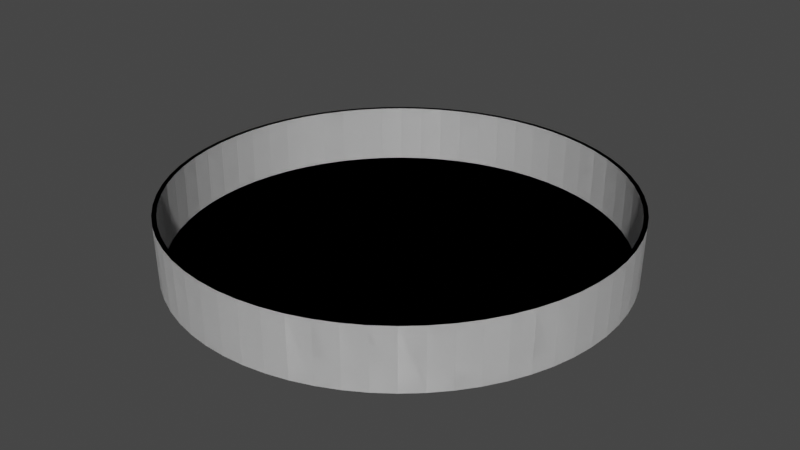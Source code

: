 # Source: Petri_dish.blend  (saved by Blender 3.4.6; exported with 4.5.12 LTS)
import bpy
from mathutils import Matrix  # noqa: F401  (used for matrix-valued properties, if any)

bpy.ops.wm.read_factory_settings(use_empty=True)
scene = bpy.context.scene
scene.name = 'Scene'

# ---- collections
col_collection = bpy.data.collections.new('Collection'); scene.collection.children.link(col_collection)

# ---- world
world_world = bpy.data.worlds.new('World'); scene.world = world_world
world_world.use_nodes = True; world_world.node_tree.nodes.clear()
_N = world_world.node_tree.nodes; _L = world_world.node_tree.links
n0 = _N.new('ShaderNodeOutputWorld'); n0.name = 'World Output'; n0.location = (300, 300)
n1 = _N.new('ShaderNodeBackground'); n1.name = 'Background'; n1.location = (10, 300)
n1.inputs[0].default_value = (0.05088, 0.05088, 0.05088, 1.0)
_L.new(n1.outputs[0], n0.inputs[0])
n0.is_active_output = True
world_world.color = (0.05088, 0.05088, 0.05088)
world_world.use_sun_shadow = False
world_world.sun_shadow_jitter_overblur = 0.0

# ---- meshes
me_petri_s_dish = bpy.data.meshes.new("Petri's dish")
me_petri_s_dish.from_pydata([(0.0, 1.0, 0.06426), (0.0, 1.0, 0.3306), (0.09802, 0.9952, 0.06426), (0.09802, 0.9952, 0.3306), (0.1951, 0.9808, 0.06426), (0.1951, 0.9808, 0.3306), (0.2903, 0.9569, 0.06426), (0.2903, 0.9569, 0.3306), (0.3827, 0.9239, 0.06426), (0.3827, 0.9239, 0.3306), (0.4714, 0.8819, 0.06426), (0.4714, 0.8819, 0.3306), (0.5556, 0.8315, 0.06426), (0.5556, 0.8315, 0.3306), (0.6344, 0.773, 0.06426), (0.6344, 0.773, 0.3306), (0.7071, 0.7071, 0.06426), (0.7071, 0.7071, 0.3306), (0.773, 0.6344, 0.06426), (0.773, 0.6344, 0.3306), (0.8315, 0.5556, 0.06426), (0.8315, 0.5556, 0.3306), (0.8819, 0.4714, 0.06426), (0.8819, 0.4714, 0.3306), (0.9239, 0.3827, 0.06426), (0.9239, 0.3827, 0.3306), (0.9569, 0.2903, 0.06426), (0.9569, 0.2903, 0.3306), (0.9808, 0.1951, 0.06426), (0.9808, 0.1951, 0.3306), (0.9952, 0.09802, 0.06426), (0.9952, 0.09802, 0.3306), (1.0, 0.0, 0.06426), (1.0, 0.0, 0.3306), (0.9952, -0.09802, 0.06426), (0.9952, -0.09802, 0.3306), (0.9808, -0.1951, 0.06426), (0.9808, -0.1951, 0.3306), (0.9569, -0.2903, 0.06426), (0.9569, -0.2903, 0.3306), (0.9239, -0.3827, 0.06426), (0.9239, -0.3827, 0.3306), (0.8819, -0.4714, 0.06426), (0.8819, -0.4714, 0.3306), (0.8315, -0.5556, 0.06426), (0.8315, -0.5556, 0.3306), (0.773, -0.6344, 0.06426), (0.773, -0.6344, 0.3306), (0.7071, -0.7071, 0.06426), (0.7071, -0.7071, 0.3306), (0.6344, -0.773, 0.06426), (0.6344, -0.773, 0.3306), (0.5556, -0.8315, 0.06426), (0.5556, -0.8315, 0.3306), (0.4714, -0.8819, 0.06426), (0.4714, -0.8819, 0.3306), (0.3827, -0.9239, 0.06426), (0.3827, -0.9239, 0.3306), (0.2903, -0.9569, 0.06426), (0.2903, -0.9569, 0.3306), (0.1951, -0.9808, 0.06426), (0.1951, -0.9808, 0.3306), (0.09802, -0.9952, 0.06426), (0.09802, -0.9952, 0.3306), (0.0, -1.0, 0.06426), (0.0, -1.0, 0.3306), (-0.09802, -0.9952, 0.06426), (-0.09802, -0.9952, 0.3306), (-0.1951, -0.9808, 0.06426), (-0.1951, -0.9808, 0.3306), (-0.2903, -0.9569, 0.06426), (-0.2903, -0.9569, 0.3306), (-0.3827, -0.9239, 0.06426), (-0.3827, -0.9239, 0.3306), (-0.4714, -0.8819, 0.06426), (-0.4714, -0.8819, 0.3306), (-0.5556, -0.8315, 0.06426), (-0.5556, -0.8315, 0.3306), (-0.6344, -0.773, 0.06426), (-0.6344, -0.773, 0.3306), (-0.7071, -0.7071, 0.06426), (-0.7071, -0.7071, 0.3306), (-0.773, -0.6344, 0.06426), (-0.773, -0.6344, 0.3306), (-0.8315, -0.5556, 0.06426), (-0.8315, -0.5556, 0.3306), (-0.8819, -0.4714, 0.06426), (-0.8819, -0.4714, 0.3306), (-0.9239, -0.3827, 0.06426), (-0.9239, -0.3827, 0.3306), (-0.9569, -0.2903, 0.06426), (-0.9569, -0.2903, 0.3306), (-0.9808, -0.1951, 0.06426), (-0.9808, -0.1951, 0.3306), (-0.9952, -0.09802, 0.06426), (-0.9952, -0.09802, 0.3306), (-1.0, 0.0, 0.06426), (-1.0, 0.0, 0.3306), (-0.9952, 0.09802, 0.06426), (-0.9952, 0.09802, 0.3306), (-0.9808, 0.1951, 0.06426), (-0.9808, 0.1951, 0.3306), (-0.9569, 0.2903, 0.06426), (-0.9569, 0.2903, 0.3306), (-0.9239, 0.3827, 0.06426), (-0.9239, 0.3827, 0.3306), (-0.8819, 0.4714, 0.06426), (-0.8819, 0.4714, 0.3306), (-0.8315, 0.5556, 0.06426), (-0.8315, 0.5556, 0.3306), (-0.773, 0.6344, 0.06426), (-0.773, 0.6344, 0.3306), (-0.7071, 0.7071, 0.06426), (-0.7071, 0.7071, 0.3306), (-0.6344, 0.773, 0.06426), (-0.6344, 0.773, 0.3306), (-0.5556, 0.8315, 0.06426), (-0.5556, 0.8315, 0.3306), (-0.4714, 0.8819, 0.06426), (-0.4714, 0.8819, 0.3306), (-0.3827, 0.9239, 0.06426), (-0.3827, 0.9239, 0.3306), (-0.2903, 0.9569, 0.06426), (-0.2903, 0.9569, 0.3306), (-0.1951, 0.9808, 0.06426), (-0.1951, 0.9808, 0.3306), (-0.09802, 0.9952, 0.06426), (-0.09802, 0.9952, 0.3306)], [], [(0, 1, 3, 2), (2, 3, 5, 4), (4, 5, 7, 6), (6, 7, 9, 8), (8, 9, 11, 10), (10, 11, 13, 12), (12, 13, 15, 14), (14, 15, 17, 16), (16, 17, 19, 18), (18, 19, 21, 20), (20, 21, 23, 22), (22, 23, 25, 24), (24, 25, 27, 26), (26, 27, 29, 28), (28, 29, 31, 30), (30, 31, 33, 32), (32, 33, 35, 34), (34, 35, 37, 36), (36, 37, 39, 38), (38, 39, 41, 40), (40, 41, 43, 42), (42, 43, 45, 44), (44, 45, 47, 46), (46, 47, 49, 48), (48, 49, 51, 50), (50, 51, 53, 52), (52, 53, 55, 54), (54, 55, 57, 56), (56, 57, 59, 58), (58, 59, 61, 60), (60, 61, 63, 62), (62, 63, 65, 64), (64, 65, 67, 66), (66, 67, 69, 68), (68, 69, 71, 70), (70, 71, 73, 72), (72, 73, 75, 74), (74, 75, 77, 76), (76, 77, 79, 78), (78, 79, 81, 80), (80, 81, 83, 82), (82, 83, 85, 84), (84, 85, 87, 86), (86, 87, 89, 88), (88, 89, 91, 90), (90, 91, 93, 92), (92, 93, 95, 94), (94, 95, 97, 96), (96, 97, 99, 98), (98, 99, 101, 100), (100, 101, 103, 102), (102, 103, 105, 104), (104, 105, 107, 106), (106, 107, 109, 108), (108, 109, 111, 110), (110, 111, 113, 112), (112, 113, 115, 114), (114, 115, 117, 116), (116, 117, 119, 118), (118, 119, 121, 120), (120, 121, 123, 122), (122, 123, 125, 124), (124, 125, 127, 126), (126, 127, 1, 0), (0, 2, 4, 6, 8, 10, 12, 14, 16, 18, 20, 22, 24, 26, 28, 30, 32, 34, 36, 38, 40, 42, 44, 46, 48, 50, 52, 54, 56, 58, 60, 62, 64, 66, 68, 70, 72, 74, 76, 78, 80, 82, 84, 86, 88, 90, 92, 94, 96, 98, 100, 102, 104, 106, 108, 110, 112, 114, 116, 118, 120, 122, 124, 126)])
me_petri_s_dish.polygons.foreach_set('use_smooth', [True] * 65)
_uv = me_petri_s_dish.uv_layers.new(name='UVMap')
_uv.uv.foreach_set('vector', [1.0, 0.5, 1.0, 1.0, 0.9844, 1.0, 0.9844, 0.5, 0.9844, 0.5, 0.9844, 1.0, 0.9688, 1.0, 0.9688, 0.5, 0.9688, 0.5, 0.9688, 1.0, 0.9531, 1.0, 0.9531, 0.5, 0.9531, 0.5, 0.9531, 1.0, 0.9375, 1.0, 0.9375, 0.5, 0.9375, 0.5, 0.9375, 1.0, 0.9219, 1.0, 0.9219, 0.5, 0.9219, 0.5, 0.9219, 1.0, 0.9062, 1.0, 0.9062, 0.5, 0.9062, 0.5, 0.9062, 1.0, 0.8906, 1.0, 0.8906, 0.5, 0.8906, 0.5, 0.8906, 1.0, 0.875, 1.0, 0.875, 0.5, 0.875, 0.5, 0.875, 1.0, 0.8594, 1.0, 0.8594, 0.5, 0.8594, 0.5, 0.8594, 1.0, 0.8438, 1.0, 0.8438, 0.5, 0.8438, 0.5, 0.8438, 1.0, 0.8281, 1.0, 0.8281, 0.5, 0.8281, 0.5, 0.8281, 1.0, 0.8125, 1.0, 0.8125, 0.5, 0.8125, 0.5, 0.8125, 1.0, 0.7969, 1.0, 0.7969, 0.5, 0.7969, 0.5, 0.7969, 1.0, 0.7812, 1.0, 0.7812, 0.5, 0.7812, 0.5, 0.7812, 1.0, 0.7656, 1.0, 0.7656, 0.5, 0.7656, 0.5, 0.7656, 1.0, 0.75, 1.0, 0.75, 0.5, 0.75, 0.5, 0.75, 1.0, 0.7344, 1.0, 0.7344, 0.5, 0.7344, 0.5, 0.7344, 1.0, 0.7188, 1.0, 0.7188, 0.5, 0.7188, 0.5, 0.7188, 1.0, 0.7031, 1.0, 0.7031, 0.5, 0.7031, 0.5, 0.7031, 1.0, 0.6875, 1.0, 0.6875, 0.5, 0.6875, 0.5, 0.6875, 1.0, 0.6719, 1.0, 0.6719, 0.5, 0.6719, 0.5, 0.6719, 1.0, 0.6562, 1.0, 0.6562, 0.5, 0.6562, 0.5, 0.6562, 1.0, 0.6406, 1.0, 0.6406, 0.5, 0.6406, 0.5, 0.6406, 1.0, 0.625, 1.0, 0.625, 0.5, 0.625, 0.5, 0.625, 1.0, 0.6094, 1.0, 0.6094, 0.5, 0.6094, 0.5, 0.6094, 1.0, 0.5938, 1.0, 0.5938, 0.5, 0.5938, 0.5, 0.5938, 1.0, 0.5781, 1.0, 0.5781, 0.5, 0.5781, 0.5, 0.5781, 1.0, 0.5625, 1.0, 0.5625, 0.5, 0.5625, 0.5, 0.5625, 1.0, 0.5469, 1.0, 0.5469, 0.5, 0.5469, 0.5, 0.5469, 1.0, 0.5312, 1.0, 0.5312, 0.5, 0.5312, 0.5, 0.5312, 1.0, 0.5156, 1.0, 0.5156, 0.5, 0.5156, 0.5, 0.5156, 1.0, 0.5, 1.0, 0.5, 0.5, 0.5, 0.5, 0.5, 1.0, 0.4844, 1.0, 0.4844, 0.5, 0.4844, 0.5, 0.4844, 1.0, 0.4688, 1.0, 0.4688, 0.5, 0.4688, 0.5, 0.4688, 1.0, 0.4531, 1.0, 0.4531, 0.5, 0.4531, 0.5, 0.4531, 1.0, 0.4375, 1.0, 0.4375, 0.5, 0.4375, 0.5, 0.4375, 1.0, 0.4219, 1.0, 0.4219, 0.5, 0.4219, 0.5, 0.4219, 1.0, 0.4062, 1.0, 0.4062, 0.5, 0.4062, 0.5, 0.4062, 1.0, 0.3906, 1.0, 0.3906, 0.5, 0.3906, 0.5, 0.3906, 1.0, 0.375, 1.0, 0.375, 0.5, 0.375, 0.5, 0.375, 1.0, 0.3594, 1.0, 0.3594, 0.5, 0.3594, 0.5, 0.3594, 1.0, 0.3438, 1.0, 0.3438, 0.5, 0.3438, 0.5, 0.3438, 1.0, 0.3281, 1.0, 0.3281, 0.5, 0.3281, 0.5, 0.3281, 1.0, 0.3125, 1.0, 0.3125, 0.5, 0.3125, 0.5, 0.3125, 1.0, 0.2969, 1.0, 0.2969, 0.5, 0.2969, 0.5, 0.2969, 1.0, 0.2812, 1.0, 0.2812, 0.5, 0.2812, 0.5, 0.2812, 1.0, 0.2656, 1.0, 0.2656, 0.5, 0.2656, 0.5, 0.2656, 1.0, 0.25, 1.0, 0.25, 0.5, 0.25, 0.5, 0.25, 1.0, 0.2344, 1.0, 0.2344, 0.5, 0.2344, 0.5, 0.2344, 1.0, 0.2188, 1.0, 0.2188, 0.5, 0.2188, 0.5, 0.2188, 1.0, 0.2031, 1.0, 0.2031, 0.5, 0.2031, 0.5, 0.2031, 1.0, 0.1875, 1.0, 0.1875, 0.5, 0.1875, 0.5, 0.1875, 1.0, 0.1719, 1.0, 0.1719, 0.5, 0.1719, 0.5, 0.1719, 1.0, 0.1562, 1.0, 0.1562, 0.5, 0.1562, 0.5, 0.1562, 1.0, 0.1406, 1.0, 0.1406, 0.5, 0.1406, 0.5, 0.1406, 1.0, 0.125, 1.0, 0.125, 0.5, 0.125, 0.5, 0.125, 1.0, 0.1094, 1.0, 0.1094, 0.5, 0.1094, 0.5, 0.1094, 1.0, 0.09375, 1.0, 0.09375, 0.5, 0.09375, 0.5, 0.09375, 1.0, 0.07812, 1.0, 0.07812, 0.5, 0.07812, 0.5, 0.07812, 1.0, 0.0625, 1.0, 0.0625, 0.5, 0.0625, 0.5, 0.0625, 1.0, 0.04688, 1.0, 0.04688, 0.5, 0.04688, 0.5, 0.04688, 1.0, 0.03125, 1.0, 0.03125, 0.5, 0.03125, 0.5, 0.03125, 1.0, 0.01562, 1.0, 0.01562, 0.5, 0.01562, 0.5, 0.01562, 1.0, 0.0, 1.0, 0.0, 0.5, 0.75, 0.49, 0.7735, 0.4888, 0.7968, 0.4854, 0.8197, 0.4797, 0.8418, 0.4717, 0.8631, 0.4617, 0.8833, 0.4496, 0.9023, 0.4355, 0.9197, 0.4197, 0.9355, 0.4023, 0.9496, 0.3833, 0.9617, 0.3631, 0.9717, 0.3418, 0.9797, 0.3197, 0.9854, 0.2968, 0.9888, 0.2735, 0.99, 0.25, 0.9888, 0.2265, 0.9854, 0.2032, 0.9797, 0.1803, 0.9717, 0.1582, 0.9617, 0.1369, 0.9496, 0.1167, 0.9355, 0.09775, 0.9197, 0.08029, 0.9023, 0.06448, 0.8833, 0.05045, 0.8631, 0.03834, 0.8418, 0.02827, 0.8197, 0.02033, 0.7968, 0.01461, 0.7735, 0.01116, 0.75, 0.01, 0.7265, 0.01116, 0.7032, 0.01461, 0.6803, 0.02033, 0.6582, 0.02827, 0.6369, 0.03834, 0.6167, 0.05045, 0.5977, 0.06448, 0.5803, 0.08029, 0.5645, 0.09775, 0.5504, 0.1167, 0.5383, 0.1369, 0.5283, 0.1582, 0.5203, 0.1803, 0.5146, 0.2032, 0.5112, 0.2265, 0.51, 0.25, 0.5112, 0.2735, 0.5146, 0.2968, 0.5203, 0.3197, 0.5283, 0.3418, 0.5383, 0.3631, 0.5504, 0.3833, 0.5645, 0.4023, 0.5803, 0.4197, 0.5977, 0.4355, 0.6167, 0.4496, 0.6369, 0.4617, 0.6582, 0.4717, 0.6803, 0.4797, 0.7032, 0.4854, 0.7265, 0.4888])
me_petri_s_dish.materials.append(None)
me_petri_s_dish.use_mirror_vertex_groups = False
me_petri_s_dish.update()
me_petri_s_dish.normals_split_custom_set([tuple(v) for v in zip(*[iter([-1.704e-09, 0.7178, -0.6962, 0.0, 1.0, 0.0, 0.09802, 0.9952, 0.0, 0.07036, 0.7144, -0.6962, 0.07036, 0.7144, -0.6962, 0.09802, 0.9952, 0.0, 0.1951, 0.9808, 0.0, 0.14, 0.704, -0.6962, 0.14, 0.704, -0.6962, 0.1951, 0.9808, 0.0, 0.2903, 0.9569, 0.0, 0.2084, 0.6869, -0.6962, 0.2084, 0.6869, -0.6962, 0.2903, 0.9569, 0.0, 0.3827, 0.9239, 0.0, 0.2747, 0.6632, -0.6962, 0.2747, 0.6632, -0.6962, 0.3827, 0.9239, 0.0, 0.4714, 0.8819, 0.0, 0.3384, 0.6331, -0.6962, 0.3384, 0.6331, -0.6962, 0.4714, 0.8819, 0.0, 0.5556, 0.8315, 0.0, 0.3988, 0.5968, -0.6962, 0.3988, 0.5968, -0.6962, 0.5556, 0.8315, 0.0, 0.6344, 0.773, 0.0, 0.4554, 0.5549, -0.6962, 0.4554, 0.5549, -0.6962, 0.6344, 0.773, 0.0, 0.7071, 0.7071, 0.0, 0.5076, 0.5076, -0.6962, 0.5076, 0.5076, -0.6962, 0.7071, 0.7071, 0.0, 0.773, 0.6344, 0.0, 0.5549, 0.4554, -0.6962, 0.5549, 0.4554, -0.6962, 0.773, 0.6344, 0.0, 0.8315, 0.5556, 0.0, 0.5968, 0.3988, -0.6962, 0.5968, 0.3988, -0.6962, 0.8315, 0.5556, 0.0, 0.8819, 0.4714, 0.0, 0.6331, 0.3384, -0.6962, 0.6331, 0.3384, -0.6962, 0.8819, 0.4714, 0.0, 0.9239, 0.3827, 0.0, 0.6632, 0.2747, -0.6962, 0.6632, 0.2747, -0.6962, 0.9239, 0.3827, 0.0, 0.9569, 0.2903, 0.0, 0.6869, 0.2084, -0.6962, 0.6869, 0.2084, -0.6962, 0.9569, 0.2903, 0.0, 0.9808, 0.1951, 0.0, 0.704, 0.14, -0.6962, 0.704, 0.14, -0.6962, 0.9808, 0.1951, 0.0, 0.9952, 0.09802, 0.0, 0.7144, 0.07036, -0.6962, 0.7144, 0.07036, -0.6962, 0.9952, 0.09802, 0.0, 1.0, 0.0, 0.0, 0.7178, 0.0, -0.6962, 0.7178, 0.0, -0.6962, 1.0, 0.0, 0.0, 0.9952, -0.09802, 0.0, 0.7144, -0.07036, -0.6962, 0.7144, -0.07036, -0.6962, 0.9952, -0.09802, 0.0, 0.9808, -0.1951, 0.0, 0.704, -0.14, -0.6962, 0.704, -0.14, -0.6962, 0.9808, -0.1951, 0.0, 0.9569, -0.2903, 0.0, 0.6869, -0.2084, -0.6962, 0.6869, -0.2084, -0.6962, 0.9569, -0.2903, 0.0, 0.9239, -0.3827, 0.0, 0.6632, -0.2747, -0.6962, 0.6632, -0.2747, -0.6962, 0.9239, -0.3827, 0.0, 0.8819, -0.4714, 0.0, 0.6331, -0.3384, -0.6962, 0.6331, -0.3384, -0.6962, 0.8819, -0.4714, 0.0, 0.8315, -0.5556, 0.0, 0.5968, -0.3988, -0.6962, 0.5968, -0.3988, -0.6962, 0.8315, -0.5556, 0.0, 0.773, -0.6344, 0.0, 0.5549, -0.4554, -0.6962, 0.5549, -0.4554, -0.6962, 0.773, -0.6344, 0.0, 0.7071, -0.7071, 0.0, 0.5076, -0.5076, -0.6962, 0.5076, -0.5076, -0.6962, 0.7071, -0.7071, 0.0, 0.6344, -0.773, 0.0, 0.4554, -0.5549, -0.6962, 0.4554, -0.5549, -0.6962, 0.6344, -0.773, 0.0, 0.5556, -0.8315, 0.0, 0.3988, -0.5968, -0.6962, 0.3988, -0.5968, -0.6962, 0.5556, -0.8315, 0.0, 0.4714, -0.8819, 0.0, 0.3384, -0.6331, -0.6962, 0.3384, -0.6331, -0.6962, 0.4714, -0.8819, 0.0, 0.3827, -0.9239, 0.0, 0.2747, -0.6632, -0.6962, 0.2747, -0.6632, -0.6962, 0.3827, -0.9239, 0.0, 0.2903, -0.9569, 0.0, 0.2084, -0.6869, -0.6962, 0.2084, -0.6869, -0.6962, 0.2903, -0.9569, 0.0, 0.1951, -0.9808, 0.0, 0.14, -0.704, -0.6962, 0.14, -0.704, -0.6962, 0.1951, -0.9808, 0.0, 0.09802, -0.9952, 0.0, 0.07036, -0.7144, -0.6962, 0.07036, -0.7144, -0.6962, 0.09802, -0.9952, 0.0, 0.0, -1.0, 0.0, -1.008e-09, -0.7178, -0.6962, -1.008e-09, -0.7178, -0.6962, 0.0, -1.0, 0.0, -0.09802, -0.9952, 0.0, -0.07036, -0.7144, -0.6962, -0.07036, -0.7144, -0.6962, -0.09802, -0.9952, 0.0, -0.1951, -0.9808, 0.0, -0.14, -0.704, -0.6962, -0.14, -0.704, -0.6962, -0.1951, -0.9808, 0.0, -0.2903, -0.9569, 0.0, -0.2084, -0.6869, -0.6962, -0.2084, -0.6869, -0.6962, -0.2903, -0.9569, 0.0, -0.3827, -0.9239, 0.0, -0.2747, -0.6632, -0.6962, -0.2747, -0.6632, -0.6962, -0.3827, -0.9239, 0.0, -0.4714, -0.8819, 0.0, -0.3384, -0.6331, -0.6962, -0.3384, -0.6331, -0.6962, -0.4714, -0.8819, 0.0, -0.5556, -0.8315, 0.0, -0.3988, -0.5968, -0.6962, -0.3988, -0.5968, -0.6962, -0.5556, -0.8315, 0.0, -0.6344, -0.773, 0.0, -0.4554, -0.5549, -0.6962, -0.4554, -0.5549, -0.6962, -0.6344, -0.773, 0.0, -0.7071, -0.7071, 0.0, -0.5076, -0.5076, -0.6962, -0.5076, -0.5076, -0.6962, -0.7071, -0.7071, 0.0, -0.773, -0.6344, 0.0, -0.5549, -0.4554, -0.6962, -0.5549, -0.4554, -0.6962, -0.773, -0.6344, 0.0, -0.8315, -0.5556, 0.0, -0.5968, -0.3988, -0.6962, -0.5968, -0.3988, -0.6962, -0.8315, -0.5556, 0.0, -0.8819, -0.4714, 0.0, -0.6331, -0.3384, -0.6962, -0.6331, -0.3384, -0.6962, -0.8819, -0.4714, 0.0, -0.9239, -0.3827, 0.0, -0.6632, -0.2747, -0.6962, -0.6632, -0.2747, -0.6962, -0.9239, -0.3827, 0.0, -0.9569, -0.2903, 0.0, -0.6869, -0.2084, -0.6962, -0.6869, -0.2084, -0.6962, -0.9569, -0.2903, 0.0, -0.9808, -0.1951, 0.0, -0.704, -0.14, -0.6962, -0.704, -0.14, -0.6962, -0.9808, -0.1951, 0.0, -0.9952, -0.09802, 0.0, -0.7144, -0.07036, -0.6962, -0.7144, -0.07036, -0.6962, -0.9952, -0.09802, 0.0, -1.0, 0.0, 0.0, -0.7178, 0.0, -0.6962, -0.7178, 0.0, -0.6962, -1.0, 0.0, 0.0, -0.9952, 0.09802, 0.0, -0.7144, 0.07036, -0.6962, -0.7144, 0.07036, -0.6962, -0.9952, 0.09802, 0.0, -0.9808, 0.1951, 0.0, -0.704, 0.14, -0.6962, -0.704, 0.14, -0.6962, -0.9808, 0.1951, 0.0, -0.9569, 0.2903, 0.0, -0.6869, 0.2084, -0.6962, -0.6869, 0.2084, -0.6962, -0.9569, 0.2903, 0.0, -0.9239, 0.3827, 0.0, -0.6632, 0.2747, -0.6962, -0.6632, 0.2747, -0.6962, -0.9239, 0.3827, 0.0, -0.8819, 0.4714, 0.0, -0.6331, 0.3384, -0.6962, -0.6331, 0.3384, -0.6962, -0.8819, 0.4714, 0.0, -0.8315, 0.5556, 0.0, -0.5968, 0.3988, -0.6962, -0.5968, 0.3988, -0.6962, -0.8315, 0.5556, 0.0, -0.773, 0.6344, 0.0, -0.5549, 0.4554, -0.6962, -0.5549, 0.4554, -0.6962, -0.773, 0.6344, 0.0, -0.7071, 0.7071, 0.0, -0.5076, 0.5076, -0.6962, -0.5076, 0.5076, -0.6962, -0.7071, 0.7071, 0.0, -0.6344, 0.773, 0.0, -0.4554, 0.5549, -0.6962, -0.4554, 0.5549, -0.6962, -0.6344, 0.773, 0.0, -0.5556, 0.8315, 0.0, -0.3988, 0.5968, -0.6962, -0.3988, 0.5968, -0.6962, -0.5556, 0.8315, 0.0, -0.4714, 0.8819, 0.0, -0.3384, 0.6331, -0.6962, -0.3384, 0.6331, -0.6962, -0.4714, 0.8819, 0.0, -0.3827, 0.9239, 0.0, -0.2747, 0.6632, -0.6962, -0.2747, 0.6632, -0.6962, -0.3827, 0.9239, 0.0, -0.2903, 0.9569, 0.0, -0.2084, 0.6869, -0.6962, -0.2084, 0.6869, -0.6962, -0.2903, 0.9569, 0.0, -0.1951, 0.9808, 0.0, -0.14, 0.704, -0.6962, -0.14, 0.704, -0.6962, -0.1951, 0.9808, 0.0, -0.09802, 0.9952, 0.0, -0.07036, 0.7144, -0.6962, -0.07036, 0.7144, -0.6962, -0.09802, 0.9952, 0.0, 0.0, 1.0, 0.0, -1.704e-09, 0.7178, -0.6962, -1.704e-09, 0.7178, -0.6962, 0.07036, 0.7144, -0.6962, 0.14, 0.704, -0.6962, 0.2084, 0.6869, -0.6962, 0.2747, 0.6632, -0.6962, 0.3384, 0.6331, -0.6962, 0.3988, 0.5968, -0.6962, 0.4554, 0.5549, -0.6962, 0.5076, 0.5076, -0.6962, 0.5549, 0.4554, -0.6962, 0.5968, 0.3988, -0.6962, 0.6331, 0.3384, -0.6962, 0.6632, 0.2747, -0.6962, 0.6869, 0.2084, -0.6962, 0.704, 0.14, -0.6962, 0.7144, 0.07036, -0.6962, 0.7178, 0.0, -0.6962, 0.7144, -0.07036, -0.6962, 0.704, -0.14, -0.6962, 0.6869, -0.2084, -0.6962, 0.6632, -0.2747, -0.6962, 0.6331, -0.3384, -0.6962, 0.5968, -0.3988, -0.6962, 0.5549, -0.4554, -0.6962, 0.5076, -0.5076, -0.6962, 0.4554, -0.5549, -0.6962, 0.3988, -0.5968, -0.6962, 0.3384, -0.6331, -0.6962, 0.2747, -0.6632, -0.6962, 0.2084, -0.6869, -0.6962, 0.14, -0.704, -0.6962, 0.07036, -0.7144, -0.6962, -1.008e-09, -0.7178, -0.6962, -0.07036, -0.7144, -0.6962, -0.14, -0.704, -0.6962, -0.2084, -0.6869, -0.6962, -0.2747, -0.6632, -0.6962, -0.3384, -0.6331, -0.6962, -0.3988, -0.5968, -0.6962, -0.4554, -0.5549, -0.6962, -0.5076, -0.5076, -0.6962, -0.5549, -0.4554, -0.6962, -0.5968, -0.3988, -0.6962, -0.6331, -0.3384, -0.6962, -0.6632, -0.2747, -0.6962, -0.6869, -0.2084, -0.6962, -0.704, -0.14, -0.6962, -0.7144, -0.07036, -0.6962, -0.7178, 0.0, -0.6962, -0.7144, 0.07036, -0.6962, -0.704, 0.14, -0.6962, -0.6869, 0.2084, -0.6962, -0.6632, 0.2747, -0.6962, -0.6331, 0.3384, -0.6962, -0.5968, 0.3988, -0.6962, -0.5549, 0.4554, -0.6962, -0.5076, 0.5076, -0.6962, -0.4554, 0.5549, -0.6962, -0.3988, 0.5968, -0.6962, -0.3384, 0.6331, -0.6962, -0.2747, 0.6632, -0.6962, -0.2084, 0.6869, -0.6962, -0.14, 0.704, -0.6962, -0.07036, 0.7144, -0.6962])] * 3)])
me_petri_s_dish_001 = bpy.data.meshes.new("Petri's dish.001")
me_petri_s_dish_001.from_pydata([(0.0, 1.0, 0.06426), (0.0, 1.0, 0.3306), (0.09802, 0.9952, 0.06426), (0.09802, 0.9952, 0.3306), (0.1951, 0.9808, 0.06426), (0.1951, 0.9808, 0.3306), (0.2903, 0.9569, 0.06426), (0.2903, 0.9569, 0.3306), (0.3827, 0.9239, 0.06426), (0.3827, 0.9239, 0.3306), (0.4714, 0.8819, 0.06426), (0.4714, 0.8819, 0.3306), (0.5556, 0.8315, 0.06426), (0.5556, 0.8315, 0.3306), (0.6344, 0.773, 0.06426), (0.6344, 0.773, 0.3306), (0.7071, 0.7071, 0.06426), (0.7071, 0.7071, 0.3306), (0.773, 0.6344, 0.06426), (0.773, 0.6344, 0.3306), (0.8315, 0.5556, 0.06426), (0.8315, 0.5556, 0.3306), (0.8819, 0.4714, 0.06426), (0.8819, 0.4714, 0.3306), (0.9239, 0.3827, 0.06426), (0.9239, 0.3827, 0.3306), (0.9569, 0.2903, 0.06426), (0.9569, 0.2903, 0.3306), (0.9808, 0.1951, 0.06426), (0.9808, 0.1951, 0.3306), (0.9952, 0.09802, 0.06426), (0.9952, 0.09802, 0.3306), (1.0, 0.0, 0.06426), (1.0, 0.0, 0.3306), (0.9952, -0.09802, 0.06426), (0.9952, -0.09802, 0.3306), (0.9808, -0.1951, 0.06426), (0.9808, -0.1951, 0.3306), (0.9569, -0.2903, 0.06426), (0.9569, -0.2903, 0.3306), (0.9239, -0.3827, 0.06426), (0.9239, -0.3827, 0.3306), (0.8819, -0.4714, 0.06426), (0.8819, -0.4714, 0.3306), (0.8315, -0.5556, 0.06426), (0.8315, -0.5556, 0.3306), (0.773, -0.6344, 0.06426), (0.773, -0.6344, 0.3306), (0.7071, -0.7071, 0.06426), (0.7071, -0.7071, 0.3306), (0.6344, -0.773, 0.06426), (0.6344, -0.773, 0.3306), (0.5556, -0.8315, 0.06426), (0.5556, -0.8315, 0.3306), (0.4714, -0.8819, 0.06426), (0.4714, -0.8819, 0.3306), (0.3827, -0.9239, 0.06426), (0.3827, -0.9239, 0.3306), (0.2903, -0.9569, 0.06426), (0.2903, -0.9569, 0.3306), (0.1951, -0.9808, 0.06426), (0.1951, -0.9808, 0.3306), (0.09802, -0.9952, 0.06426), (0.09802, -0.9952, 0.3306), (0.0, -1.0, 0.06426), (0.0, -1.0, 0.3306), (-0.09802, -0.9952, 0.06426), (-0.09802, -0.9952, 0.3306), (-0.1951, -0.9808, 0.06426), (-0.1951, -0.9808, 0.3306), (-0.2903, -0.9569, 0.06426), (-0.2903, -0.9569, 0.3306), (-0.3827, -0.9239, 0.06426), (-0.3827, -0.9239, 0.3306), (-0.4714, -0.8819, 0.06426), (-0.4714, -0.8819, 0.3306), (-0.5556, -0.8315, 0.06426), (-0.5556, -0.8315, 0.3306), (-0.6344, -0.773, 0.06426), (-0.6344, -0.773, 0.3306), (-0.7071, -0.7071, 0.06426), (-0.7071, -0.7071, 0.3306), (-0.773, -0.6344, 0.06426), (-0.773, -0.6344, 0.3306), (-0.8315, -0.5556, 0.06426), (-0.8315, -0.5556, 0.3306), (-0.8819, -0.4714, 0.06426), (-0.8819, -0.4714, 0.3306), (-0.9239, -0.3827, 0.06426), (-0.9239, -0.3827, 0.3306), (-0.9569, -0.2903, 0.06426), (-0.9569, -0.2903, 0.3306), (-0.9808, -0.1951, 0.06426), (-0.9808, -0.1951, 0.3306), (-0.9952, -0.09802, 0.06426), (-0.9952, -0.09802, 0.3306), (-1.0, 0.0, 0.06426), (-1.0, 0.0, 0.3306), (-0.9952, 0.09802, 0.06426), (-0.9952, 0.09802, 0.3306), (-0.9808, 0.1951, 0.06426), (-0.9808, 0.1951, 0.3306), (-0.9569, 0.2903, 0.06426), (-0.9569, 0.2903, 0.3306), (-0.9239, 0.3827, 0.06426), (-0.9239, 0.3827, 0.3306), (-0.8819, 0.4714, 0.06426), (-0.8819, 0.4714, 0.3306), (-0.8315, 0.5556, 0.06426), (-0.8315, 0.5556, 0.3306), (-0.773, 0.6344, 0.06426), (-0.773, 0.6344, 0.3306), (-0.7071, 0.7071, 0.06426), (-0.7071, 0.7071, 0.3306), (-0.6344, 0.773, 0.06426), (-0.6344, 0.773, 0.3306), (-0.5556, 0.8315, 0.06426), (-0.5556, 0.8315, 0.3306), (-0.4714, 0.8819, 0.06426), (-0.4714, 0.8819, 0.3306), (-0.3827, 0.9239, 0.06426), (-0.3827, 0.9239, 0.3306), (-0.2903, 0.9569, 0.06426), (-0.2903, 0.9569, 0.3306), (-0.1951, 0.9808, 0.06426), (-0.1951, 0.9808, 0.3306), (-0.09802, 0.9952, 0.06426), (-0.09802, 0.9952, 0.3306)], [], [(0, 1, 3, 2), (2, 3, 5, 4), (4, 5, 7, 6), (6, 7, 9, 8), (8, 9, 11, 10), (10, 11, 13, 12), (12, 13, 15, 14), (14, 15, 17, 16), (16, 17, 19, 18), (18, 19, 21, 20), (20, 21, 23, 22), (22, 23, 25, 24), (24, 25, 27, 26), (26, 27, 29, 28), (28, 29, 31, 30), (30, 31, 33, 32), (32, 33, 35, 34), (34, 35, 37, 36), (36, 37, 39, 38), (38, 39, 41, 40), (40, 41, 43, 42), (42, 43, 45, 44), (44, 45, 47, 46), (46, 47, 49, 48), (48, 49, 51, 50), (50, 51, 53, 52), (52, 53, 55, 54), (54, 55, 57, 56), (56, 57, 59, 58), (58, 59, 61, 60), (60, 61, 63, 62), (62, 63, 65, 64), (64, 65, 67, 66), (66, 67, 69, 68), (68, 69, 71, 70), (70, 71, 73, 72), (72, 73, 75, 74), (74, 75, 77, 76), (76, 77, 79, 78), (78, 79, 81, 80), (80, 81, 83, 82), (82, 83, 85, 84), (84, 85, 87, 86), (86, 87, 89, 88), (88, 89, 91, 90), (90, 91, 93, 92), (92, 93, 95, 94), (94, 95, 97, 96), (96, 97, 99, 98), (98, 99, 101, 100), (100, 101, 103, 102), (102, 103, 105, 104), (104, 105, 107, 106), (106, 107, 109, 108), (108, 109, 111, 110), (110, 111, 113, 112), (112, 113, 115, 114), (114, 115, 117, 116), (116, 117, 119, 118), (118, 119, 121, 120), (120, 121, 123, 122), (122, 123, 125, 124), (124, 125, 127, 126), (126, 127, 1, 0), (0, 2, 4, 6, 8, 10, 12, 14, 16, 18, 20, 22, 24, 26, 28, 30, 32, 34, 36, 38, 40, 42, 44, 46, 48, 50, 52, 54, 56, 58, 60, 62, 64, 66, 68, 70, 72, 74, 76, 78, 80, 82, 84, 86, 88, 90, 92, 94, 96, 98, 100, 102, 104, 106, 108, 110, 112, 114, 116, 118, 120, 122, 124, 126)])
me_petri_s_dish_001.materials.append(None)
me_petri_s_dish_001.use_mirror_vertex_groups = False
me_petri_s_dish_001.update()
me_petri_s_dish_001.normals_split_custom_set([tuple(v) for v in zip(*[iter([0.04907, 0.9988, 0.0, 0.04907, 0.9988, 0.0, 0.04907, 0.9988, 0.0, 0.04907, 0.9988, 0.0, 0.1467, 0.9892, 0.0, 0.1467, 0.9892, 0.0, 0.1467, 0.9892, 0.0, 0.1467, 0.9892, 0.0, 0.243, 0.97, 0.0, 0.243, 0.97, 0.0, 0.243, 0.97, 0.0, 0.243, 0.97, 0.0, 0.3369, 0.9415, 0.0, 0.3369, 0.9415, 0.0, 0.3369, 0.9415, 0.0, 0.3369, 0.9415, 0.0, 0.4276, 0.904, 0.0, 0.4276, 0.904, 0.0, 0.4276, 0.904, 0.0, 0.4276, 0.904, 0.0, 0.5141, 0.8577, 0.0, 0.5141, 0.8577, 0.0, 0.5141, 0.8577, 0.0, 0.5141, 0.8577, 0.0, 0.5957, 0.8032, 0.0, 0.5957, 0.8032, 0.0, 0.5957, 0.8032, 0.0, 0.5957, 0.8032, 0.0, 0.6716, 0.741, 0.0, 0.6716, 0.741, 0.0, 0.6716, 0.741, 0.0, 0.6716, 0.741, 0.0, 0.741, 0.6716, 0.0, 0.741, 0.6716, 0.0, 0.741, 0.6716, 0.0, 0.741, 0.6716, 0.0, 0.8032, 0.5957, 0.0, 0.8032, 0.5957, 0.0, 0.8032, 0.5957, 0.0, 0.8032, 0.5957, 0.0, 0.8577, 0.5141, 0.0, 0.8577, 0.5141, 0.0, 0.8577, 0.5141, 0.0, 0.8577, 0.5141, 0.0, 0.904, 0.4276, 0.0, 0.904, 0.4276, 0.0, 0.904, 0.4276, 0.0, 0.904, 0.4276, 0.0, 0.9415, 0.3369, 0.0, 0.9415, 0.3369, 0.0, 0.9415, 0.3369, 0.0, 0.9415, 0.3369, 0.0, 0.97, 0.243, 0.0, 0.97, 0.243, 0.0, 0.97, 0.243, 0.0, 0.97, 0.243, 0.0, 0.9892, 0.1467, 0.0, 0.9892, 0.1467, 0.0, 0.9892, 0.1467, 0.0, 0.9892, 0.1467, 0.0, 0.9988, 0.04907, 0.0, 0.9988, 0.04907, 0.0, 0.9988, 0.04907, 0.0, 0.9988, 0.04907, 0.0, 0.9988, -0.04907, 0.0, 0.9988, -0.04907, 0.0, 0.9988, -0.04907, 0.0, 0.9988, -0.04907, 0.0, 0.9892, -0.1467, 0.0, 0.9892, -0.1467, 0.0, 0.9892, -0.1467, 0.0, 0.9892, -0.1467, 0.0, 0.97, -0.243, 0.0, 0.97, -0.243, 0.0, 0.97, -0.243, 0.0, 0.97, -0.243, 0.0, 0.9415, -0.3369, 0.0, 0.9415, -0.3369, 0.0, 0.9415, -0.3369, 0.0, 0.9415, -0.3369, 0.0, 0.904, -0.4276, 0.0, 0.904, -0.4276, 0.0, 0.904, -0.4276, 0.0, 0.904, -0.4276, 0.0, 0.8577, -0.5141, 0.0, 0.8577, -0.5141, 0.0, 0.8577, -0.5141, 0.0, 0.8577, -0.5141, 0.0, 0.8032, -0.5957, 0.0, 0.8032, -0.5957, 0.0, 0.8032, -0.5957, 0.0, 0.8032, -0.5957, 0.0, 0.741, -0.6716, 0.0, 0.741, -0.6716, 0.0, 0.741, -0.6716, 0.0, 0.741, -0.6716, 0.0, 0.6716, -0.741, 0.0, 0.6716, -0.741, 0.0, 0.6716, -0.741, 0.0, 0.6716, -0.741, 0.0, 0.5957, -0.8032, 0.0, 0.5957, -0.8032, 0.0, 0.5957, -0.8032, 0.0, 0.5957, -0.8032, 0.0, 0.5141, -0.8577, 0.0, 0.5141, -0.8577, 0.0, 0.5141, -0.8577, 0.0, 0.5141, -0.8577, 0.0, 0.4276, -0.904, 0.0, 0.4276, -0.904, 0.0, 0.4276, -0.904, 0.0, 0.4276, -0.904, 0.0, 0.3369, -0.9415, 0.0, 0.3369, -0.9415, 0.0, 0.3369, -0.9415, 0.0, 0.3369, -0.9415, 0.0, 0.243, -0.97, 0.0, 0.243, -0.97, 0.0, 0.243, -0.97, 0.0, 0.243, -0.97, 0.0, 0.1467, -0.9892, 0.0, 0.1467, -0.9892, 0.0, 0.1467, -0.9892, 0.0, 0.1467, -0.9892, 0.0, 0.04907, -0.9988, 0.0, 0.04907, -0.9988, 0.0, 0.04907, -0.9988, 0.0, 0.04907, -0.9988, 0.0, -0.04907, -0.9988, 0.0, -0.04907, -0.9988, 0.0, -0.04907, -0.9988, 0.0, -0.04907, -0.9988, 0.0, -0.1467, -0.9892, 0.0, -0.1467, -0.9892, 0.0, -0.1467, -0.9892, 0.0, -0.1467, -0.9892, 0.0, -0.243, -0.97, 0.0, -0.243, -0.97, 0.0, -0.243, -0.97, 0.0, -0.243, -0.97, 0.0, -0.3369, -0.9415, 0.0, -0.3369, -0.9415, 0.0, -0.3369, -0.9415, 0.0, -0.3369, -0.9415, 0.0, -0.4276, -0.904, 0.0, -0.4276, -0.904, 0.0, -0.4276, -0.904, 0.0, -0.4276, -0.904, 0.0, -0.5141, -0.8577, 0.0, -0.5141, -0.8577, 0.0, -0.5141, -0.8577, 0.0, -0.5141, -0.8577, 0.0, -0.5957, -0.8032, 0.0, -0.5957, -0.8032, 0.0, -0.5957, -0.8032, 0.0, -0.5957, -0.8032, 0.0, -0.6716, -0.741, 0.0, -0.6716, -0.741, 0.0, -0.6716, -0.741, 0.0, -0.6716, -0.741, 0.0, -0.741, -0.6716, 0.0, -0.741, -0.6716, 0.0, -0.741, -0.6716, 0.0, -0.741, -0.6716, 0.0, -0.8032, -0.5957, 0.0, -0.8032, -0.5957, 0.0, -0.8032, -0.5957, 0.0, -0.8032, -0.5957, 0.0, -0.8577, -0.5141, 0.0, -0.8577, -0.5141, 0.0, -0.8577, -0.5141, 0.0, -0.8577, -0.5141, 0.0, -0.904, -0.4276, 0.0, -0.904, -0.4276, 0.0, -0.904, -0.4276, 0.0, -0.904, -0.4276, 0.0, -0.9415, -0.3369, 0.0, -0.9415, -0.3369, 0.0, -0.9415, -0.3369, 0.0, -0.9415, -0.3369, 0.0, -0.97, -0.243, 0.0, -0.97, -0.243, 0.0, -0.97, -0.243, 0.0, -0.97, -0.243, 0.0, -0.9892, -0.1467, 0.0, -0.9892, -0.1467, 0.0, -0.9892, -0.1467, 0.0, -0.9892, -0.1467, 0.0, -0.9988, -0.04907, 0.0, -0.9988, -0.04907, 0.0, -0.9988, -0.04907, 0.0, -0.9988, -0.04907, 0.0, -0.9988, 0.04907, 0.0, -0.9988, 0.04907, 0.0, -0.9988, 0.04907, 0.0, -0.9988, 0.04907, 0.0, -0.9892, 0.1467, 0.0, -0.9892, 0.1467, 0.0, -0.9892, 0.1467, 0.0, -0.9892, 0.1467, 0.0, -0.97, 0.243, 0.0, -0.97, 0.243, 0.0, -0.97, 0.243, 0.0, -0.97, 0.243, 0.0, -0.9415, 0.3369, 0.0, -0.9415, 0.3369, 0.0, -0.9415, 0.3369, 0.0, -0.9415, 0.3369, 0.0, -0.904, 0.4276, 0.0, -0.904, 0.4276, 0.0, -0.904, 0.4276, 0.0, -0.904, 0.4276, 0.0, -0.8577, 0.5141, 0.0, -0.8577, 0.5141, 0.0, -0.8577, 0.5141, 0.0, -0.8577, 0.5141, 0.0, -0.8032, 0.5957, 0.0, -0.8032, 0.5957, 0.0, -0.8032, 0.5957, 0.0, -0.8032, 0.5957, 0.0, -0.741, 0.6716, 0.0, -0.741, 0.6716, 0.0, -0.741, 0.6716, 0.0, -0.741, 0.6716, 0.0, -0.6716, 0.741, 0.0, -0.6716, 0.741, 0.0, -0.6716, 0.741, 0.0, -0.6716, 0.741, 0.0, -0.5957, 0.8032, 0.0, -0.5957, 0.8032, 0.0, -0.5957, 0.8032, 0.0, -0.5957, 0.8032, 0.0, -0.5141, 0.8577, 0.0, -0.5141, 0.8577, 0.0, -0.5141, 0.8577, 0.0, -0.5141, 0.8577, 0.0, -0.4276, 0.904, 0.0, -0.4276, 0.904, 0.0, -0.4276, 0.904, 0.0, -0.4276, 0.904, 0.0, -0.3369, 0.9415, 0.0, -0.3369, 0.9415, 0.0, -0.3369, 0.9415, 0.0, -0.3369, 0.9415, 0.0, -0.243, 0.97, 0.0, -0.243, 0.97, 0.0, -0.243, 0.97, 0.0, -0.243, 0.97, 0.0, -0.1467, 0.9892, 0.0, -0.1467, 0.9892, 0.0, -0.1467, 0.9892, 0.0, -0.1467, 0.9892, 0.0, -0.04907, 0.9988, 0.0, -0.04907, 0.9988, 0.0, -0.04907, 0.9988, 0.0, -0.04907, 0.9988, 0.0, -1.448e-09, 0.0, -1.0, -1.448e-09, 0.0, -1.0, -1.448e-09, 0.0, -1.0, -1.448e-09, 0.0, -1.0, -1.448e-09, 0.0, -1.0, -1.448e-09, 0.0, -1.0, -1.448e-09, 0.0, -1.0, -1.448e-09, 0.0, -1.0, -1.448e-09, 0.0, -1.0, -1.448e-09, 0.0, -1.0, -1.448e-09, 0.0, -1.0, -1.448e-09, 0.0, -1.0, -1.448e-09, 0.0, -1.0, -1.448e-09, 0.0, -1.0, -1.448e-09, 0.0, -1.0, -1.448e-09, 0.0, -1.0, -1.448e-09, 0.0, -1.0, -1.448e-09, 0.0, -1.0, -1.448e-09, 0.0, -1.0, -1.448e-09, 0.0, -1.0, -1.448e-09, 0.0, -1.0, -1.448e-09, 0.0, -1.0, -1.448e-09, 0.0, -1.0, -1.448e-09, 0.0, -1.0, -1.448e-09, 0.0, -1.0, -1.448e-09, 0.0, -1.0, -1.448e-09, 0.0, -1.0, -1.448e-09, 0.0, -1.0, -1.448e-09, 0.0, -1.0, -1.448e-09, 0.0, -1.0, -1.448e-09, 0.0, -1.0, -1.448e-09, 0.0, -1.0, -1.448e-09, 0.0, -1.0, -1.448e-09, 0.0, -1.0, -1.448e-09, 0.0, -1.0, -1.448e-09, 0.0, -1.0, -1.448e-09, 0.0, -1.0, -1.448e-09, 0.0, -1.0, -1.448e-09, 0.0, -1.0, -1.448e-09, 0.0, -1.0, -1.448e-09, 0.0, -1.0, -1.448e-09, 0.0, -1.0, -1.448e-09, 0.0, -1.0, -1.448e-09, 0.0, -1.0, -1.448e-09, 0.0, -1.0, -1.448e-09, 0.0, -1.0, -1.448e-09, 0.0, -1.0, -1.448e-09, 0.0, -1.0, -1.448e-09, 0.0, -1.0, -1.448e-09, 0.0, -1.0, -1.448e-09, 0.0, -1.0, -1.448e-09, 0.0, -1.0, -1.448e-09, 0.0, -1.0, -1.448e-09, 0.0, -1.0, -1.448e-09, 0.0, -1.0, -1.448e-09, 0.0, -1.0, -1.448e-09, 0.0, -1.0, -1.448e-09, 0.0, -1.0, -1.448e-09, 0.0, -1.0, -1.448e-09, 0.0, -1.0, -1.448e-09, 0.0, -1.0, -1.448e-09, 0.0, -1.0, -1.448e-09, 0.0, -1.0, -1.448e-09, 0.0, -1.0])] * 3)])

# ---- objects
ob_petri_s_dish = bpy.data.objects.new("Petri's dish", me_petri_s_dish)
ob_petri_s_dish_collider = bpy.data.objects.new("Petri's dish_Collider", me_petri_s_dish_001)

# ---- transforms, parenting, visibility, modifiers, constraints
ob_petri_s_dish.location = (0.0, 0.0, 0.0)
ob_petri_s_dish.lock_rotations_4d = False
ob_petri_s_dish.empty_display_type = 'ARROWS'
ob_petri_s_dish.lineart.crease_threshold = 0.0
_m = ob_petri_s_dish.modifiers.new('Solidify', 'SOLIDIFY')
_m.thickness = -0.02
_m = ob_petri_s_dish.modifiers.new('EdgeSplit', 'EDGE_SPLIT')
ob_petri_s_dish_collider.location = (0.0, 0.0, 0.0)
ob_petri_s_dish_collider.lock_rotations_4d = False
ob_petri_s_dish_collider.empty_display_type = 'ARROWS'
ob_petri_s_dish_collider.lineart.crease_threshold = 0.0
_m = ob_petri_s_dish_collider.modifiers.new('Solidify', 'SOLIDIFY')
_m.thickness = -0.02
_m = ob_petri_s_dish_collider.modifiers.new('EdgeSplit', 'EDGE_SPLIT')

# ---- collection membership
col_collection.objects.link(ob_petri_s_dish)
col_collection.objects.link(ob_petri_s_dish_collider)

# ---- scene / render settings (as saved in the file)
scene.frame_start = 1; scene.frame_end = 250; scene.frame_set(1)
scene.render.engine = 'BLENDER_EEVEE_NEXT'
scene.cycles.sampling_pattern = 'TABULATED_SOBOL'
scene.cycles.use_light_tree = False
scene.view_settings.view_transform = 'Filmic'
bpy.context.view_layer.update()

# ---- added for rendering (the .blend has no active camera and no usable light): camera, sun
cam_auto = bpy.data.cameras.new('AutoCamera')
cam_auto.lens = 50.0
cam_auto.sensor_width = 36.0
cam_auto.clip_end = 1000.0
ob_auto_camera = bpy.data.objects.new('AutoCamera', cam_auto)
scene.collection.objects.link(ob_auto_camera)
ob_auto_camera.location = (2.68184, -3.2182, 2.33594)
ob_auto_camera.rotation_euler = (1.09748, -7.21219e-08, 0.694738)
scene.camera = ob_auto_camera
light_auto_sun = bpy.data.lights.new('AutoSun', 'SUN')
light_auto_sun.energy = 3.0
light_auto_sun.angle = 0.0523599
ob_auto_sun = bpy.data.objects.new('AutoSun', light_auto_sun)
scene.collection.objects.link(ob_auto_sun)
ob_auto_sun.rotation_euler = (0.872665, 0.174533, 0.523599)
bpy.context.view_layer.update()
